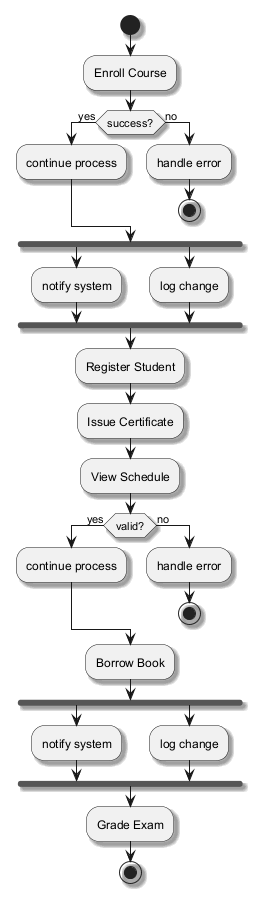

The diagram above was rendered by PlantUML. Its source (embedded in the PNG):
@startuml
skinparam backgroundColor #FFFFFF
skinparam classBackgroundColor #F3E5F5
skinparam classBorderColor #6A1B9A
skinparam shadowing true
start
:Enroll Course;
if (success?) then (yes)
:continue process;
else (no)
:handle error;
stop
endif
fork
:notify system;
fork again
:log change;
end fork
:Register Student;
:Issue Certificate;
:View Schedule;
if (valid?) then (yes)
:continue process;
else (no)
:handle error;
stop
endif
:Borrow Book;
fork
:notify system;
fork again
:log change;
end fork
:Grade Exam;
stop
@enduml